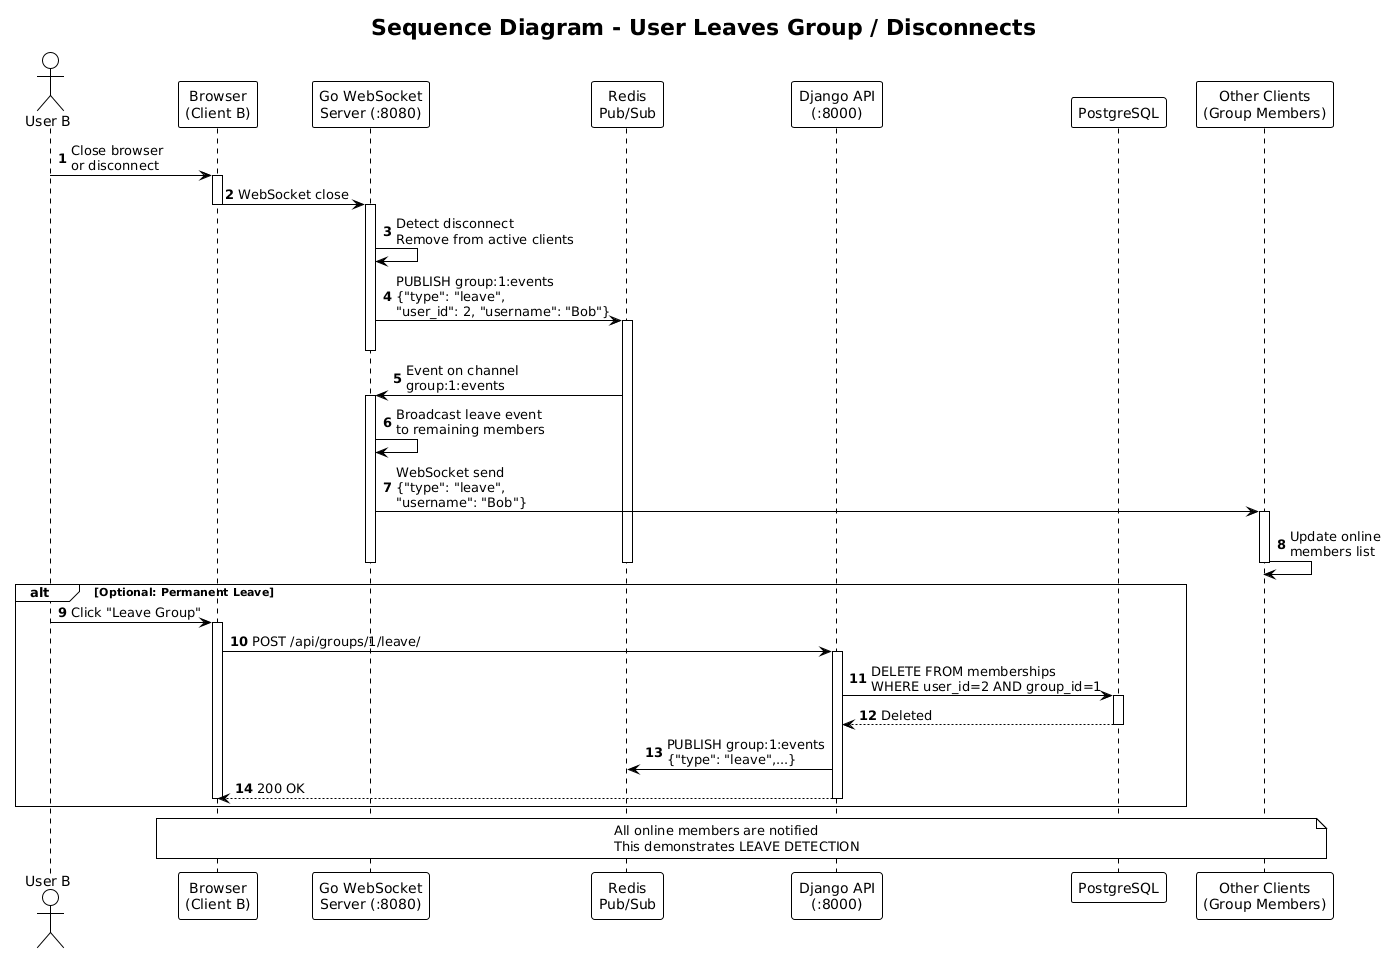

The diagram above was rendered by PlantUML. Its source (embedded in the PNG):
@startuml
!theme plain

title Sequence Diagram - User Leaves Group / Disconnects

actor "User B" as userB
participant "Browser\n(Client B)" as clientB
participant "Go WebSocket\nServer (:8080)" as go
participant "Redis\nPub/Sub" as redis
participant "Django API\n(:8000)" as django
participant "PostgreSQL" as db
participant "Other Clients\n(Group Members)" as others

autonumber

userB -> clientB: Close browser\nor disconnect
activate clientB

clientB -> go: WebSocket close
deactivate clientB
activate go

go -> go: Detect disconnect\nRemove from active clients

go -> redis: PUBLISH group:1:events\n{"type": "leave",\n"user_id": 2, "username": "Bob"}
activate redis
deactivate go

redis -> go: Event on channel\ngroup:1:events
activate go

go -> go: Broadcast leave event\nto remaining members

go -> others: WebSocket send\n{"type": "leave",\n"username": "Bob"}
activate others
others -> others: Update online\nmembers list
deactivate others
deactivate go
deactivate redis

alt Optional: Permanent Leave
    userB -> clientB: Click "Leave Group"
    activate clientB
    
    clientB -> django: POST /api/groups/1/leave/
    activate django
    
    django -> db: DELETE FROM memberships\nWHERE user_id=2 AND group_id=1
    activate db
    db --> django: Deleted
    deactivate db
    
    django -> redis: PUBLISH group:1:events\n{"type": "leave",...}
    django --> clientB: 200 OK
    deactivate django
    deactivate clientB
end

note over clientB, others
  All online members are notified
  This demonstrates LEAVE DETECTION
end note
@enduml